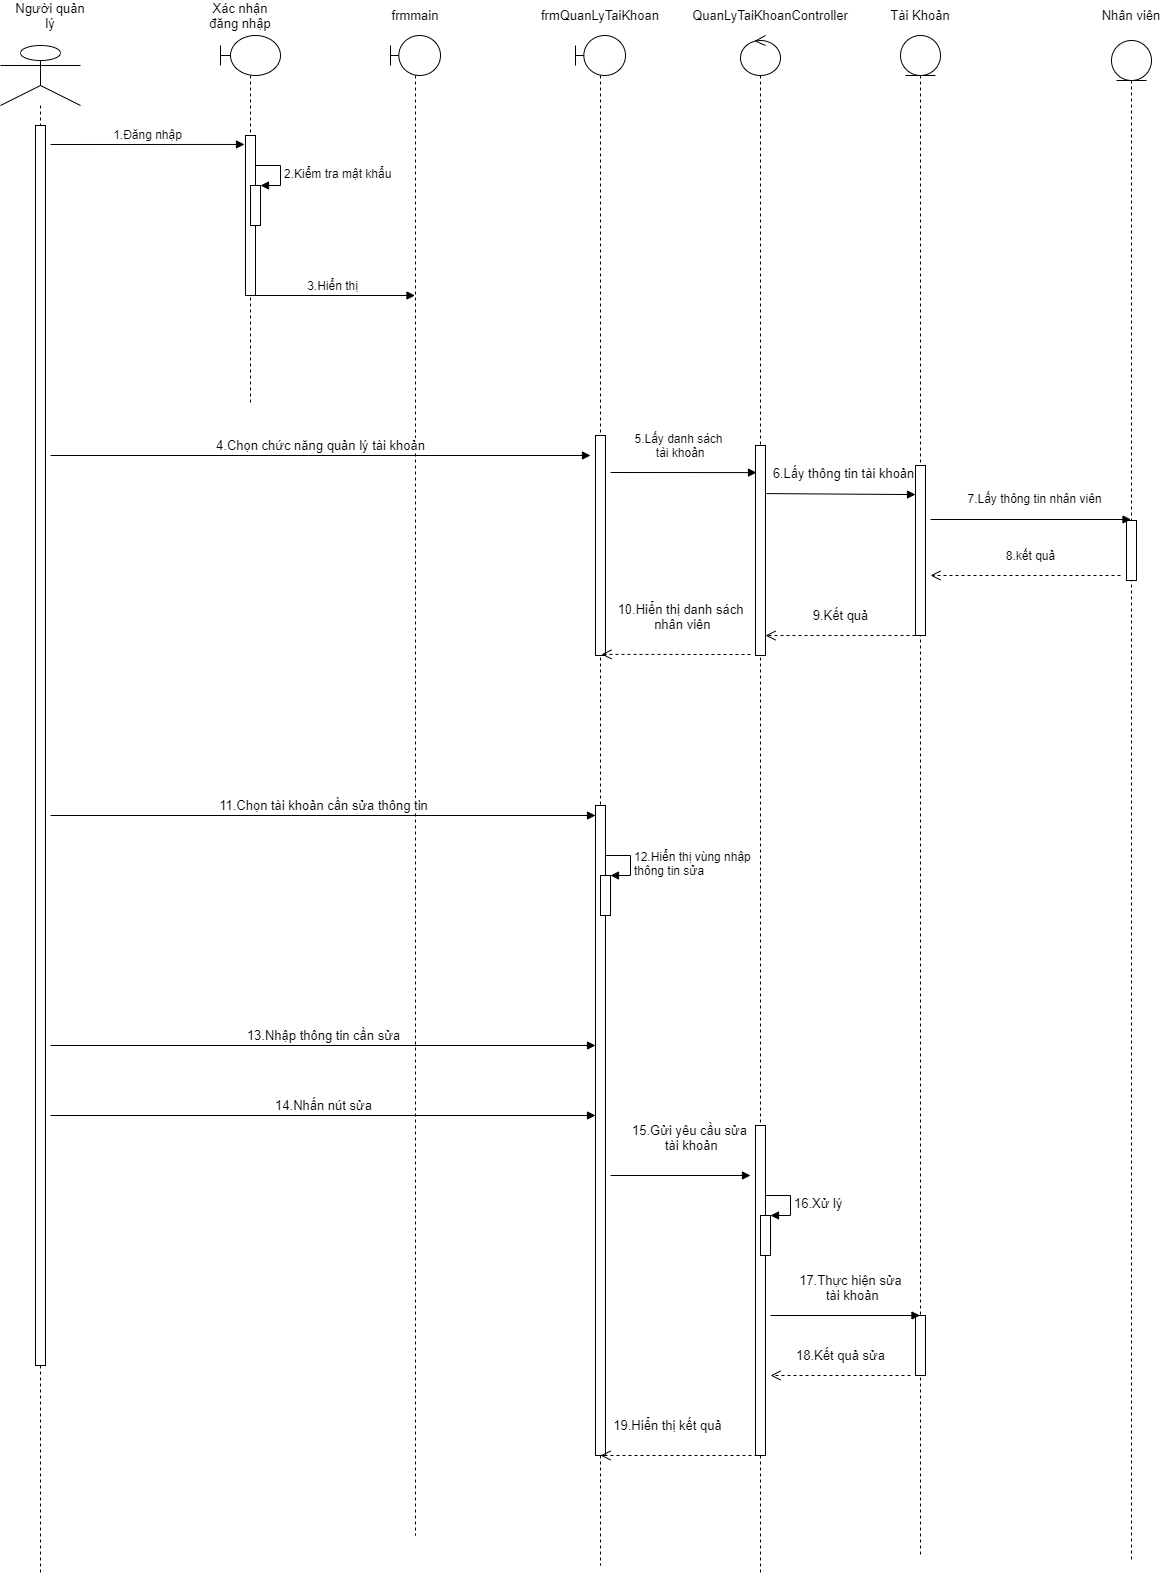

The diagram above was exported from draw.io. Its source (the exported page's mxGraphModel, read from the mxfile embedded in the PNG):
<mxGraphModel dx="868" dy="450" grid="1" gridSize="10" guides="1" tooltips="1" connect="1" arrows="1" fold="1" page="1" pageScale="1" pageWidth="827" pageHeight="1169" math="0" shadow="0">
  <root>
    <mxCell id="0" />
    <mxCell id="1" parent="0" />
    <mxCell id="6ma0jPtbMX2zklaNhSQb-1" value="" style="shape=umlLifeline;participant=umlActor;perimeter=lifelinePerimeter;whiteSpace=wrap;html=1;container=1;collapsible=0;recursiveResize=0;verticalAlign=top;spacingTop=36;outlineConnect=0;size=60;" parent="1" vertex="1">
      <mxGeometry x="130" y="110" width="80" height="1530" as="geometry" />
    </mxCell>
    <mxCell id="6ma0jPtbMX2zklaNhSQb-2" value="" style="html=1;points=[];perimeter=orthogonalPerimeter;" parent="6ma0jPtbMX2zklaNhSQb-1" vertex="1">
      <mxGeometry x="35" y="80" width="10" height="1240" as="geometry" />
    </mxCell>
    <mxCell id="6ma0jPtbMX2zklaNhSQb-3" value="" style="shape=umlLifeline;participant=umlBoundary;perimeter=lifelinePerimeter;whiteSpace=wrap;html=1;container=1;collapsible=0;recursiveResize=0;verticalAlign=top;spacingTop=36;outlineConnect=0;" parent="1" vertex="1">
      <mxGeometry x="350" y="100" width="60" height="370" as="geometry" />
    </mxCell>
    <mxCell id="6ma0jPtbMX2zklaNhSQb-4" value="" style="html=1;points=[];perimeter=orthogonalPerimeter;" parent="6ma0jPtbMX2zklaNhSQb-3" vertex="1">
      <mxGeometry x="25" y="100" width="10" height="160" as="geometry" />
    </mxCell>
    <mxCell id="6ma0jPtbMX2zklaNhSQb-5" value="" style="html=1;points=[];perimeter=orthogonalPerimeter;" parent="6ma0jPtbMX2zklaNhSQb-3" vertex="1">
      <mxGeometry x="30" y="150" width="10" height="40" as="geometry" />
    </mxCell>
    <mxCell id="6ma0jPtbMX2zklaNhSQb-6" value="&lt;font style=&quot;font-size: 12px&quot;&gt;2.Kiểm tra mật khẩu&lt;/font&gt;" style="edgeStyle=orthogonalEdgeStyle;html=1;align=left;spacingLeft=2;endArrow=block;rounded=0;entryX=1;entryY=0;" parent="6ma0jPtbMX2zklaNhSQb-3" target="6ma0jPtbMX2zklaNhSQb-5" edge="1">
      <mxGeometry relative="1" as="geometry">
        <mxPoint x="35" y="130" as="sourcePoint" />
        <Array as="points">
          <mxPoint x="60" y="130" />
        </Array>
      </mxGeometry>
    </mxCell>
    <mxCell id="6ma0jPtbMX2zklaNhSQb-7" value="" style="shape=umlLifeline;participant=umlBoundary;perimeter=lifelinePerimeter;whiteSpace=wrap;html=1;container=1;collapsible=0;recursiveResize=0;verticalAlign=top;spacingTop=36;outlineConnect=0;" parent="1" vertex="1">
      <mxGeometry x="520" y="100" width="50" height="1500" as="geometry" />
    </mxCell>
    <mxCell id="6ma0jPtbMX2zklaNhSQb-8" value="" style="shape=umlLifeline;participant=umlEntity;perimeter=lifelinePerimeter;whiteSpace=wrap;html=1;container=1;collapsible=0;recursiveResize=0;verticalAlign=top;spacingTop=36;outlineConnect=0;" parent="1" vertex="1">
      <mxGeometry x="1030" y="100" width="40" height="1520" as="geometry" />
    </mxCell>
    <mxCell id="6ma0jPtbMX2zklaNhSQb-9" value="" style="html=1;points=[];perimeter=orthogonalPerimeter;" parent="6ma0jPtbMX2zklaNhSQb-8" vertex="1">
      <mxGeometry x="15" y="430" width="10" height="170" as="geometry" />
    </mxCell>
    <mxCell id="6ma0jPtbMX2zklaNhSQb-10" value="" style="html=1;points=[];perimeter=orthogonalPerimeter;" parent="6ma0jPtbMX2zklaNhSQb-8" vertex="1">
      <mxGeometry x="15" y="1280" width="10" height="60" as="geometry" />
    </mxCell>
    <mxCell id="6ma0jPtbMX2zklaNhSQb-32" value="&lt;font style=&quot;font-size: 13px&quot;&gt;9.Kết quả&lt;/font&gt;" style="html=1;verticalAlign=bottom;endArrow=open;dashed=1;endSize=8;entryX=1;entryY=0.905;entryDx=0;entryDy=0;entryPerimeter=0;" parent="6ma0jPtbMX2zklaNhSQb-8" target="6ma0jPtbMX2zklaNhSQb-12" edge="1">
      <mxGeometry y="-10" relative="1" as="geometry">
        <mxPoint x="15" y="600" as="sourcePoint" />
        <mxPoint x="-125" y="600" as="targetPoint" />
        <mxPoint as="offset" />
      </mxGeometry>
    </mxCell>
    <mxCell id="6ma0jPtbMX2zklaNhSQb-11" value="" style="shape=umlLifeline;participant=umlControl;perimeter=lifelinePerimeter;whiteSpace=wrap;html=1;container=1;collapsible=0;recursiveResize=0;verticalAlign=top;spacingTop=36;outlineConnect=0;" parent="1" vertex="1">
      <mxGeometry x="870" y="100" width="40" height="1540" as="geometry" />
    </mxCell>
    <mxCell id="6ma0jPtbMX2zklaNhSQb-12" value="" style="html=1;points=[];perimeter=orthogonalPerimeter;" parent="6ma0jPtbMX2zklaNhSQb-11" vertex="1">
      <mxGeometry x="15" y="410" width="10" height="210" as="geometry" />
    </mxCell>
    <mxCell id="6ma0jPtbMX2zklaNhSQb-13" value="" style="html=1;points=[];perimeter=orthogonalPerimeter;" parent="6ma0jPtbMX2zklaNhSQb-11" vertex="1">
      <mxGeometry x="15" y="1090" width="10" height="330" as="geometry" />
    </mxCell>
    <mxCell id="6ma0jPtbMX2zklaNhSQb-14" value="" style="html=1;points=[];perimeter=orthogonalPerimeter;" parent="6ma0jPtbMX2zklaNhSQb-11" vertex="1">
      <mxGeometry x="20" y="1180" width="10" height="40" as="geometry" />
    </mxCell>
    <mxCell id="6ma0jPtbMX2zklaNhSQb-15" value="&lt;font style=&quot;font-size: 13px&quot;&gt;16.Xử lý&lt;/font&gt;" style="edgeStyle=orthogonalEdgeStyle;html=1;align=left;spacingLeft=2;endArrow=block;rounded=0;entryX=1;entryY=0;" parent="6ma0jPtbMX2zklaNhSQb-11" target="6ma0jPtbMX2zklaNhSQb-14" edge="1">
      <mxGeometry relative="1" as="geometry">
        <mxPoint x="25" y="1160" as="sourcePoint" />
        <Array as="points">
          <mxPoint x="50" y="1160" />
        </Array>
      </mxGeometry>
    </mxCell>
    <mxCell id="6ma0jPtbMX2zklaNhSQb-16" value="&lt;font style=&quot;font-size: 13px&quot;&gt;Người quản lý&lt;/font&gt;" style="text;html=1;strokeColor=none;fillColor=none;align=center;verticalAlign=middle;whiteSpace=wrap;rounded=0;" parent="1" vertex="1">
      <mxGeometry x="140" y="70" width="80" height="20" as="geometry" />
    </mxCell>
    <mxCell id="6ma0jPtbMX2zklaNhSQb-17" value="&lt;font style=&quot;font-size: 13px&quot;&gt;Xác nhận đăng nhập&lt;/font&gt;" style="text;html=1;strokeColor=none;fillColor=none;align=center;verticalAlign=middle;whiteSpace=wrap;rounded=0;" parent="1" vertex="1">
      <mxGeometry x="330" y="70" width="80" height="20" as="geometry" />
    </mxCell>
    <mxCell id="6ma0jPtbMX2zklaNhSQb-18" value="&lt;font style=&quot;font-size: 13px&quot;&gt;frmmain&lt;/font&gt;" style="text;html=1;strokeColor=none;fillColor=none;align=center;verticalAlign=middle;whiteSpace=wrap;rounded=0;" parent="1" vertex="1">
      <mxGeometry x="505" y="70" width="80" height="20" as="geometry" />
    </mxCell>
    <mxCell id="6ma0jPtbMX2zklaNhSQb-19" value="&lt;font style=&quot;font-size: 13px&quot;&gt;frmQuanLyTaiKhoan&lt;/font&gt;" style="text;html=1;strokeColor=none;fillColor=none;align=center;verticalAlign=middle;whiteSpace=wrap;rounded=0;" parent="1" vertex="1">
      <mxGeometry x="690" y="70" width="80" height="20" as="geometry" />
    </mxCell>
    <mxCell id="6ma0jPtbMX2zklaNhSQb-20" value="&lt;font style=&quot;font-size: 13px&quot;&gt;Tài Khoản&lt;/font&gt;" style="text;html=1;strokeColor=none;fillColor=none;align=center;verticalAlign=middle;whiteSpace=wrap;rounded=0;" parent="1" vertex="1">
      <mxGeometry x="1010" y="70" width="80" height="20" as="geometry" />
    </mxCell>
    <mxCell id="6ma0jPtbMX2zklaNhSQb-21" value="" style="shape=umlLifeline;participant=umlBoundary;perimeter=lifelinePerimeter;whiteSpace=wrap;html=1;container=1;collapsible=0;recursiveResize=0;verticalAlign=top;spacingTop=36;outlineConnect=0;" parent="1" vertex="1">
      <mxGeometry x="705" y="100" width="50" height="1530" as="geometry" />
    </mxCell>
    <mxCell id="6ma0jPtbMX2zklaNhSQb-22" value="" style="html=1;points=[];perimeter=orthogonalPerimeter;" parent="6ma0jPtbMX2zklaNhSQb-21" vertex="1">
      <mxGeometry x="20" y="400" width="10" height="220" as="geometry" />
    </mxCell>
    <mxCell id="6ma0jPtbMX2zklaNhSQb-23" value="" style="html=1;points=[];perimeter=orthogonalPerimeter;" parent="6ma0jPtbMX2zklaNhSQb-21" vertex="1">
      <mxGeometry x="20" y="770" width="10" height="650" as="geometry" />
    </mxCell>
    <mxCell id="6ma0jPtbMX2zklaNhSQb-24" value="" style="html=1;points=[];perimeter=orthogonalPerimeter;" parent="6ma0jPtbMX2zklaNhSQb-21" vertex="1">
      <mxGeometry x="25" y="840" width="10" height="40" as="geometry" />
    </mxCell>
    <mxCell id="6ma0jPtbMX2zklaNhSQb-25" value="&lt;font style=&quot;font-size: 12px&quot;&gt;12.Hiển thị vùng nhập&amp;nbsp;&lt;br&gt;thông tin sửa&lt;/font&gt;" style="edgeStyle=orthogonalEdgeStyle;html=1;align=left;spacingLeft=2;endArrow=block;rounded=0;entryX=1;entryY=0;" parent="6ma0jPtbMX2zklaNhSQb-21" target="6ma0jPtbMX2zklaNhSQb-24" edge="1">
      <mxGeometry relative="1" as="geometry">
        <mxPoint x="30" y="820" as="sourcePoint" />
        <Array as="points">
          <mxPoint x="55" y="820" />
        </Array>
      </mxGeometry>
    </mxCell>
    <mxCell id="6ma0jPtbMX2zklaNhSQb-26" value="&lt;font style=&quot;font-size: 13px&quot;&gt;QuanLyTaiKhoanController&lt;/font&gt;" style="text;html=1;strokeColor=none;fillColor=none;align=center;verticalAlign=middle;whiteSpace=wrap;rounded=0;" parent="1" vertex="1">
      <mxGeometry x="860" y="70" width="80" height="20" as="geometry" />
    </mxCell>
    <mxCell id="6ma0jPtbMX2zklaNhSQb-27" value="&lt;font style=&quot;font-size: 12px&quot;&gt;1.Đăng nhập&lt;/font&gt;" style="html=1;verticalAlign=bottom;endArrow=block;entryX=-0.1;entryY=0.056;entryDx=0;entryDy=0;entryPerimeter=0;" parent="1" target="6ma0jPtbMX2zklaNhSQb-4" edge="1">
      <mxGeometry width="80" relative="1" as="geometry">
        <mxPoint x="180" y="209" as="sourcePoint" />
        <mxPoint x="370" y="210" as="targetPoint" />
      </mxGeometry>
    </mxCell>
    <mxCell id="6ma0jPtbMX2zklaNhSQb-28" value="&lt;font style=&quot;font-size: 12px&quot;&gt;3.Hiển thị&lt;/font&gt;" style="html=1;verticalAlign=bottom;endArrow=block;" parent="1" target="6ma0jPtbMX2zklaNhSQb-7" edge="1">
      <mxGeometry width="80" relative="1" as="geometry">
        <mxPoint x="380" y="360" as="sourcePoint" />
        <mxPoint x="460" y="360" as="targetPoint" />
      </mxGeometry>
    </mxCell>
    <mxCell id="6ma0jPtbMX2zklaNhSQb-29" value="&lt;font style=&quot;font-size: 13px&quot;&gt;4.Chọn chức năng quản lý tài khoản&lt;/font&gt;" style="html=1;verticalAlign=bottom;endArrow=block;" parent="1" edge="1">
      <mxGeometry width="80" relative="1" as="geometry">
        <mxPoint x="180" y="520" as="sourcePoint" />
        <mxPoint x="720" y="520" as="targetPoint" />
      </mxGeometry>
    </mxCell>
    <mxCell id="6ma0jPtbMX2zklaNhSQb-30" value="&lt;font style=&quot;font-size: 12px&quot;&gt;5.Lấy danh sách&lt;br&gt;&amp;nbsp;tài khoản&lt;/font&gt;" style="html=1;verticalAlign=bottom;endArrow=block;entryX=0.1;entryY=0.129;entryDx=0;entryDy=0;entryPerimeter=0;" parent="1" target="6ma0jPtbMX2zklaNhSQb-12" edge="1">
      <mxGeometry x="-0.0635" y="10" width="80" relative="1" as="geometry">
        <mxPoint x="740" y="537" as="sourcePoint" />
        <mxPoint x="880" y="540" as="targetPoint" />
        <mxPoint as="offset" />
      </mxGeometry>
    </mxCell>
    <mxCell id="6ma0jPtbMX2zklaNhSQb-31" value="&lt;font style=&quot;font-size: 13px&quot;&gt;6.Lấy thông tin tài khoản&lt;/font&gt;" style="html=1;verticalAlign=bottom;endArrow=block;exitX=1.1;exitY=0.229;exitDx=0;exitDy=0;exitPerimeter=0;entryX=0;entryY=0.171;entryDx=0;entryDy=0;entryPerimeter=0;" parent="1" target="6ma0jPtbMX2zklaNhSQb-9" edge="1" source="6ma0jPtbMX2zklaNhSQb-12">
      <mxGeometry x="0.0355" y="11" width="80" relative="1" as="geometry">
        <mxPoint x="895" y="559" as="sourcePoint" />
        <mxPoint x="1040" y="558" as="targetPoint" />
        <mxPoint as="offset" />
      </mxGeometry>
    </mxCell>
    <mxCell id="6ma0jPtbMX2zklaNhSQb-33" value="&lt;font style=&quot;font-size: 13px&quot;&gt;10.Hiển thị danh sách&lt;br&gt;&lt;font style=&quot;font-size: 13px&quot;&gt;&amp;nbsp;nhân viên&lt;/font&gt;&lt;/font&gt;" style="html=1;verticalAlign=bottom;endArrow=open;dashed=1;endSize=8;entryX=0.6;entryY=0.995;entryDx=0;entryDy=0;entryPerimeter=0;" parent="1" target="6ma0jPtbMX2zklaNhSQb-22" edge="1">
      <mxGeometry x="-0.0586" y="-20" relative="1" as="geometry">
        <mxPoint x="880" y="719" as="sourcePoint" />
        <mxPoint x="740" y="720" as="targetPoint" />
        <mxPoint as="offset" />
      </mxGeometry>
    </mxCell>
    <mxCell id="6ma0jPtbMX2zklaNhSQb-34" value="&lt;font style=&quot;font-size: 13px&quot;&gt;11.Chọn tài khoản cần sửa thông tin&lt;/font&gt;" style="html=1;verticalAlign=bottom;endArrow=block;" parent="1" target="6ma0jPtbMX2zklaNhSQb-23" edge="1">
      <mxGeometry width="80" relative="1" as="geometry">
        <mxPoint x="180" y="880" as="sourcePoint" />
        <mxPoint x="729.5" y="880" as="targetPoint" />
      </mxGeometry>
    </mxCell>
    <mxCell id="6ma0jPtbMX2zklaNhSQb-35" value="&lt;font style=&quot;font-size: 13px&quot;&gt;13.Nhập thông tin cần sửa&lt;/font&gt;" style="html=1;verticalAlign=bottom;endArrow=block;" parent="1" edge="1">
      <mxGeometry width="80" relative="1" as="geometry">
        <mxPoint x="180" y="1110" as="sourcePoint" />
        <mxPoint x="725" y="1110" as="targetPoint" />
      </mxGeometry>
    </mxCell>
    <mxCell id="6ma0jPtbMX2zklaNhSQb-36" value="&lt;font style=&quot;font-size: 13px&quot;&gt;14.Nhấn nút sửa&lt;/font&gt;" style="html=1;verticalAlign=bottom;endArrow=block;" parent="1" edge="1">
      <mxGeometry width="80" relative="1" as="geometry">
        <mxPoint x="180" y="1180" as="sourcePoint" />
        <mxPoint x="725" y="1180" as="targetPoint" />
      </mxGeometry>
    </mxCell>
    <mxCell id="6ma0jPtbMX2zklaNhSQb-37" value="&lt;font style=&quot;font-size: 13px&quot;&gt;&lt;font style=&quot;font-size: 13px&quot;&gt;15.Gửi yêu cầu sửa&lt;br&gt;&lt;/font&gt;&lt;font style=&quot;font-size: 13px&quot;&gt;&amp;nbsp;tài khoản&lt;/font&gt;&lt;/font&gt;" style="html=1;verticalAlign=bottom;endArrow=block;" parent="1" edge="1">
      <mxGeometry x="0.1268" y="20" width="80" relative="1" as="geometry">
        <mxPoint x="740" y="1240" as="sourcePoint" />
        <mxPoint x="880" y="1240" as="targetPoint" />
        <mxPoint as="offset" />
      </mxGeometry>
    </mxCell>
    <mxCell id="6ma0jPtbMX2zklaNhSQb-38" value="&lt;font style=&quot;font-size: 13px&quot;&gt;17.Thực hiện sửa&lt;br&gt;&amp;nbsp;tài khoản&lt;/font&gt;" style="html=1;verticalAlign=bottom;endArrow=block;" parent="1" target="6ma0jPtbMX2zklaNhSQb-8" edge="1">
      <mxGeometry x="0.0702" y="10" width="80" relative="1" as="geometry">
        <mxPoint x="900" y="1380" as="sourcePoint" />
        <mxPoint x="980" y="1380" as="targetPoint" />
        <mxPoint as="offset" />
      </mxGeometry>
    </mxCell>
    <mxCell id="6ma0jPtbMX2zklaNhSQb-39" value="&lt;font style=&quot;font-size: 13px&quot;&gt;18.Kết quả sửa&lt;/font&gt;" style="html=1;verticalAlign=bottom;endArrow=open;dashed=1;endSize=8;" parent="1" edge="1">
      <mxGeometry y="-10" relative="1" as="geometry">
        <mxPoint x="1040" y="1440" as="sourcePoint" />
        <mxPoint x="900" y="1440" as="targetPoint" />
        <mxPoint as="offset" />
      </mxGeometry>
    </mxCell>
    <mxCell id="6ma0jPtbMX2zklaNhSQb-40" value="&lt;font style=&quot;font-size: 13px&quot;&gt;19.Hiển thị kết quả&lt;/font&gt;" style="html=1;verticalAlign=bottom;endArrow=open;dashed=1;endSize=8;exitX=0.2;exitY=1;exitDx=0;exitDy=0;exitPerimeter=0;" parent="1" source="6ma0jPtbMX2zklaNhSQb-13" edge="1">
      <mxGeometry x="0.1429" y="-20" relative="1" as="geometry">
        <mxPoint x="880" y="1520" as="sourcePoint" />
        <mxPoint x="730" y="1520" as="targetPoint" />
        <mxPoint as="offset" />
      </mxGeometry>
    </mxCell>
    <mxCell id="6ma0jPtbMX2zklaNhSQb-42" value="" style="shape=umlLifeline;participant=umlEntity;perimeter=lifelinePerimeter;whiteSpace=wrap;html=1;container=1;collapsible=0;recursiveResize=0;verticalAlign=top;spacingTop=36;outlineConnect=0;" parent="1" vertex="1">
      <mxGeometry x="1241" y="105" width="40" height="1520" as="geometry" />
    </mxCell>
    <mxCell id="6ma0jPtbMX2zklaNhSQb-43" value="" style="html=1;points=[];perimeter=orthogonalPerimeter;" parent="6ma0jPtbMX2zklaNhSQb-42" vertex="1">
      <mxGeometry x="15" y="480" width="10" height="60" as="geometry" />
    </mxCell>
    <mxCell id="6ma0jPtbMX2zklaNhSQb-45" value="&lt;font style=&quot;font-size: 13px&quot;&gt;Nhân viên&lt;/font&gt;" style="text;html=1;strokeColor=none;fillColor=none;align=center;verticalAlign=middle;whiteSpace=wrap;rounded=0;" parent="1" vertex="1">
      <mxGeometry x="1221" y="70" width="80" height="20" as="geometry" />
    </mxCell>
    <mxCell id="6ma0jPtbMX2zklaNhSQb-47" value="&lt;font style=&quot;font-size: 12px&quot;&gt;7.Lấy thông tin nhân viên&lt;/font&gt;" style="html=1;verticalAlign=bottom;endArrow=block;" parent="1" target="6ma0jPtbMX2zklaNhSQb-42" edge="1">
      <mxGeometry x="0.0355" y="11" width="80" relative="1" as="geometry">
        <mxPoint x="1060" y="584" as="sourcePoint" />
        <mxPoint x="1215" y="584.01" as="targetPoint" />
        <mxPoint as="offset" />
      </mxGeometry>
    </mxCell>
    <mxCell id="6ma0jPtbMX2zklaNhSQb-48" value="&lt;font style=&quot;font-size: 12px&quot;&gt;8.kết quả&lt;/font&gt;" style="html=1;verticalAlign=bottom;endArrow=open;dashed=1;endSize=8;" parent="1" edge="1">
      <mxGeometry x="-0.0526" y="-10" relative="1" as="geometry">
        <mxPoint x="1250" y="640" as="sourcePoint" />
        <mxPoint x="1060" y="640" as="targetPoint" />
        <mxPoint as="offset" />
      </mxGeometry>
    </mxCell>
  </root>
</mxGraphModel>